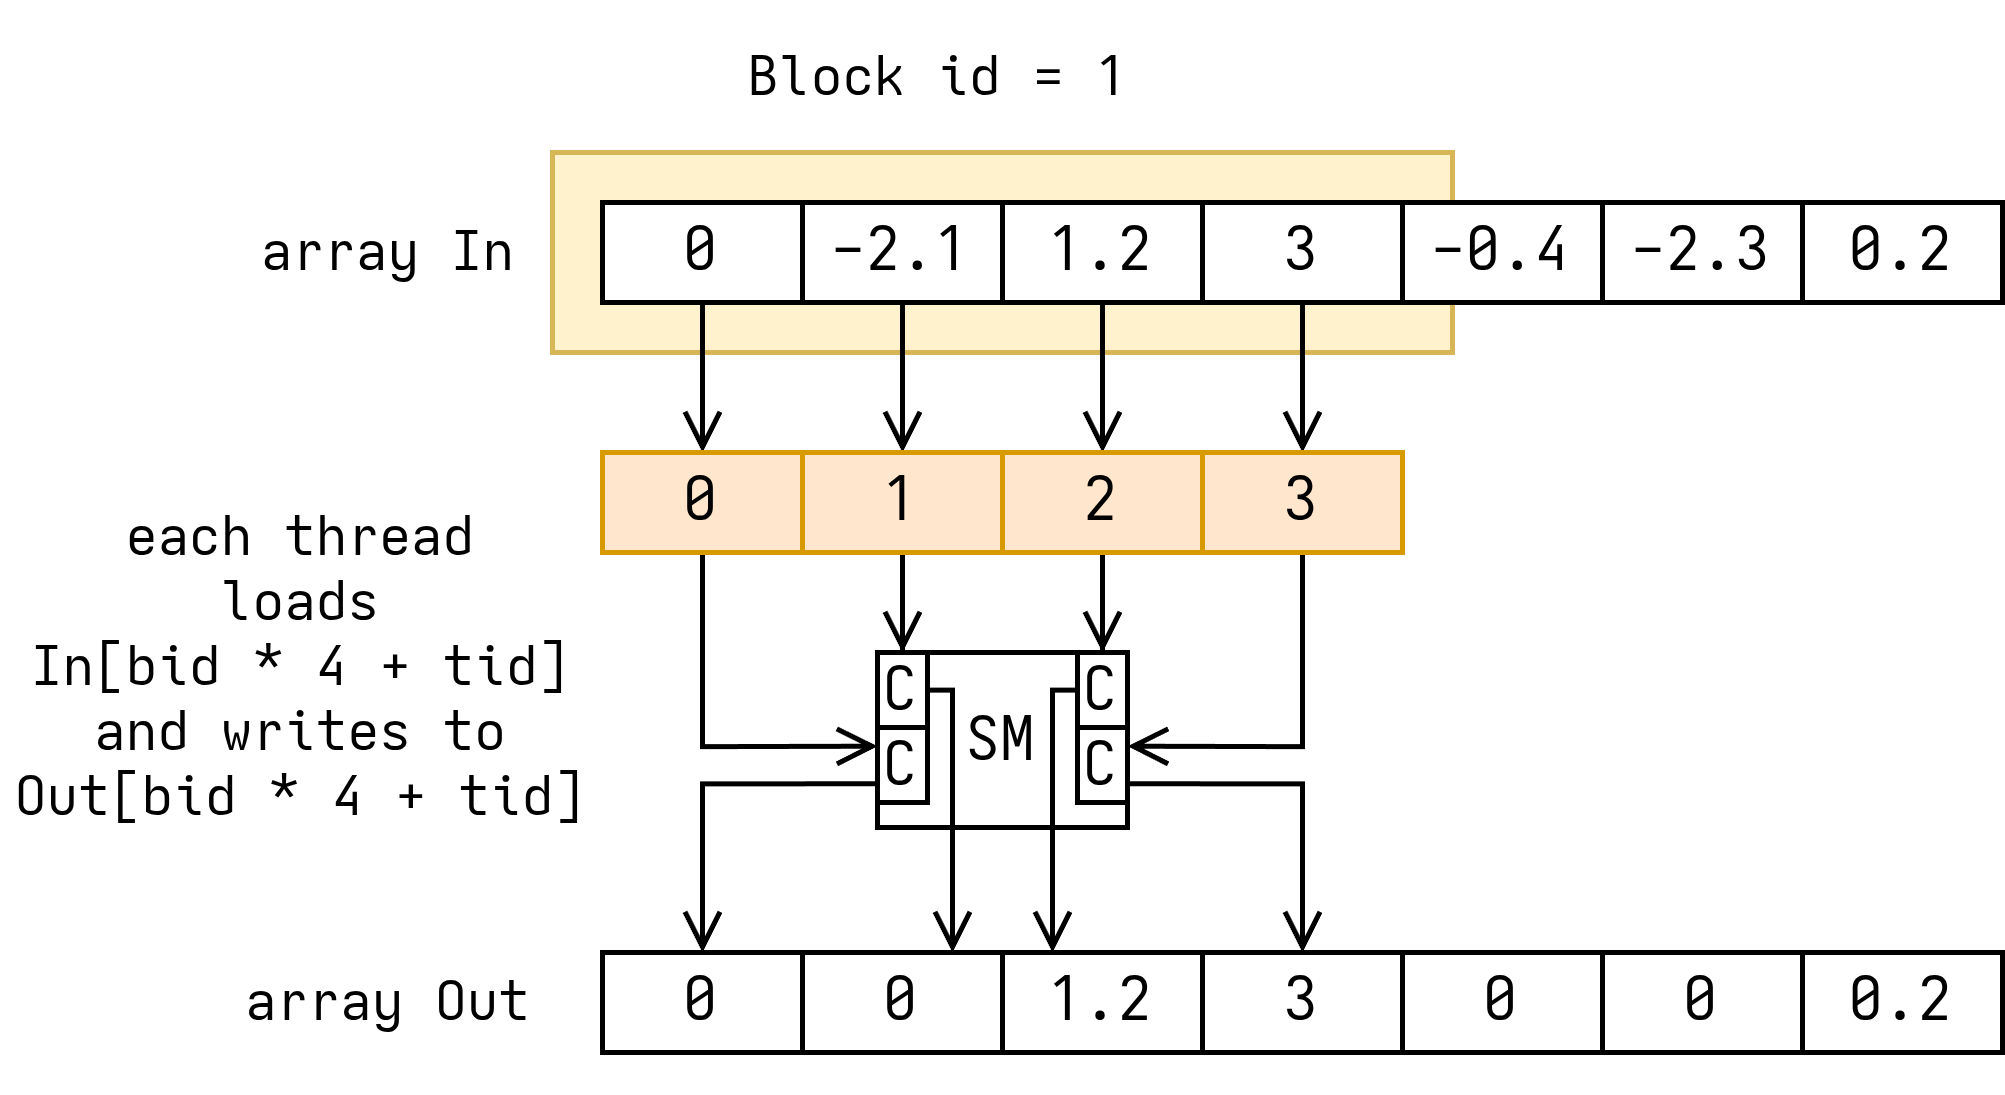

The diagram above was exported from draw.io. Its source (the exported page's mxGraphModel, read from the mxfile embedded in the PNG):
<mxGraphModel dx="1408" dy="772" grid="1" gridSize="10" guides="1" tooltips="1" connect="1" arrows="1" fold="1" page="1" pageScale="1" pageWidth="850" pageHeight="1100" math="0" shadow="0">
  <root>
    <mxCell id="0" />
    <mxCell id="1" parent="0" />
    <mxCell id="2" parent="1" style="rounded=0;whiteSpace=wrap;html=1;fillColor=#fff2cc;strokeColor=#d6b656;" value="" vertex="1">
      <mxGeometry height="40" width="180" x="150" y="1670" as="geometry" />
    </mxCell>
    <mxCell id="3" edge="1" parent="1" source="4" style="edgeStyle=orthogonalEdgeStyle;shape=connector;rounded=0;orthogonalLoop=1;jettySize=auto;html=1;strokeColor=default;align=center;verticalAlign=middle;fontFamily=Helvetica;fontSize=12;fontColor=default;labelBackgroundColor=default;endArrow=open;endFill=0;">
      <mxGeometry relative="1" as="geometry">
        <mxPoint x="180" y="1730" as="targetPoint" />
      </mxGeometry>
    </mxCell>
    <mxCell id="4" parent="1" style="rounded=0;whiteSpace=wrap;html=1;" value="&lt;font face=&quot;Iosevka&quot;&gt;0&lt;/font&gt;" vertex="1">
      <mxGeometry height="20" width="40" x="160" y="1680" as="geometry" />
    </mxCell>
    <mxCell id="5" edge="1" parent="1" source="6" style="edgeStyle=orthogonalEdgeStyle;shape=connector;rounded=0;orthogonalLoop=1;jettySize=auto;html=1;entryX=0.5;entryY=0;entryDx=0;entryDy=0;strokeColor=default;align=center;verticalAlign=middle;fontFamily=Helvetica;fontSize=12;fontColor=default;labelBackgroundColor=default;endArrow=open;endFill=0;" target="25">
      <mxGeometry relative="1" as="geometry" />
    </mxCell>
    <mxCell id="6" parent="1" style="rounded=0;whiteSpace=wrap;html=1;" value="&lt;font face=&quot;Iosevka&quot;&gt;-2.1&lt;/font&gt;" vertex="1">
      <mxGeometry height="20" width="40" x="200" y="1680" as="geometry" />
    </mxCell>
    <mxCell id="7" edge="1" parent="1" source="8" style="edgeStyle=orthogonalEdgeStyle;shape=connector;rounded=0;orthogonalLoop=1;jettySize=auto;html=1;entryX=0.5;entryY=0;entryDx=0;entryDy=0;strokeColor=default;align=center;verticalAlign=middle;fontFamily=Helvetica;fontSize=12;fontColor=default;labelBackgroundColor=default;endArrow=open;endFill=0;" target="27">
      <mxGeometry relative="1" as="geometry" />
    </mxCell>
    <mxCell id="8" parent="1" style="rounded=0;whiteSpace=wrap;html=1;" value="&lt;font face=&quot;Iosevka&quot;&gt;1.2&lt;/font&gt;" vertex="1">
      <mxGeometry height="20" width="40" x="240" y="1680" as="geometry" />
    </mxCell>
    <mxCell id="9" edge="1" parent="1" source="10" style="edgeStyle=orthogonalEdgeStyle;shape=connector;rounded=0;orthogonalLoop=1;jettySize=auto;html=1;entryX=0.5;entryY=0;entryDx=0;entryDy=0;strokeColor=default;align=center;verticalAlign=middle;fontFamily=Helvetica;fontSize=12;fontColor=default;labelBackgroundColor=default;endArrow=open;endFill=0;" target="29">
      <mxGeometry relative="1" as="geometry" />
    </mxCell>
    <mxCell id="10" parent="1" style="rounded=0;whiteSpace=wrap;html=1;" value="&lt;font face=&quot;Iosevka&quot;&gt;3&lt;/font&gt;" vertex="1">
      <mxGeometry height="20" width="40" x="280" y="1680" as="geometry" />
    </mxCell>
    <mxCell id="11" parent="1" style="rounded=0;whiteSpace=wrap;html=1;" value="&lt;font face=&quot;Iosevka&quot;&gt;-0.4&lt;/font&gt;" vertex="1">
      <mxGeometry height="20" width="40" x="320" y="1680" as="geometry" />
    </mxCell>
    <mxCell id="12" parent="1" style="rounded=0;whiteSpace=wrap;html=1;" value="&lt;font face=&quot;Iosevka&quot;&gt;-2.3&lt;/font&gt;" vertex="1">
      <mxGeometry height="20" width="40" x="360" y="1680" as="geometry" />
    </mxCell>
    <mxCell id="13" parent="1" style="rounded=0;whiteSpace=wrap;html=1;" value="&lt;font face=&quot;Iosevka&quot;&gt;0.2&lt;/font&gt;" vertex="1">
      <mxGeometry height="20" width="40" x="400" y="1680" as="geometry" />
    </mxCell>
    <mxCell id="14" parent="1" style="rounded=0;whiteSpace=wrap;html=1;" value="&lt;font face=&quot;Iosevka&quot;&gt;0&lt;/font&gt;" vertex="1">
      <mxGeometry height="20" width="40" x="160" y="1830" as="geometry" />
    </mxCell>
    <mxCell id="15" parent="1" style="rounded=0;whiteSpace=wrap;html=1;" value="&lt;font face=&quot;Iosevka&quot;&gt;0&lt;/font&gt;" vertex="1">
      <mxGeometry height="20" width="40" x="200" y="1830" as="geometry" />
    </mxCell>
    <mxCell id="16" parent="1" style="rounded=0;whiteSpace=wrap;html=1;" value="&lt;font face=&quot;Iosevka&quot;&gt;1.2&lt;/font&gt;" vertex="1">
      <mxGeometry height="20" width="40" x="240" y="1830" as="geometry" />
    </mxCell>
    <mxCell id="17" parent="1" style="rounded=0;whiteSpace=wrap;html=1;" value="&lt;font face=&quot;Iosevka&quot;&gt;3&lt;/font&gt;" vertex="1">
      <mxGeometry height="20" width="40" x="280" y="1830" as="geometry" />
    </mxCell>
    <mxCell id="18" parent="1" style="rounded=0;whiteSpace=wrap;html=1;" value="&lt;font face=&quot;Iosevka&quot;&gt;0&lt;/font&gt;" vertex="1">
      <mxGeometry height="20" width="40" x="320" y="1830" as="geometry" />
    </mxCell>
    <mxCell id="19" parent="1" style="rounded=0;whiteSpace=wrap;html=1;" value="&lt;font face=&quot;Iosevka&quot;&gt;0&lt;/font&gt;" vertex="1">
      <mxGeometry height="20" width="40" x="360" y="1830" as="geometry" />
    </mxCell>
    <mxCell id="20" parent="1" style="rounded=0;whiteSpace=wrap;html=1;" value="&lt;font face=&quot;Iosevka&quot;&gt;0.2&lt;/font&gt;" vertex="1">
      <mxGeometry height="20" width="40" x="400" y="1830" as="geometry" />
    </mxCell>
    <mxCell id="21" parent="1" style="text;html=1;whiteSpace=wrap;strokeColor=none;fillColor=none;align=center;verticalAlign=middle;rounded=0;fontFamily=Helvetica;fontSize=11;fontColor=default;" value="&lt;font face=&quot;Iosevka&quot;&gt;Block id = 1&lt;/font&gt;" vertex="1">
      <mxGeometry height="30" width="95" x="180" y="1640" as="geometry" />
    </mxCell>
    <mxCell id="22" edge="1" parent="1" source="23" style="edgeStyle=orthogonalEdgeStyle;shape=connector;rounded=0;orthogonalLoop=1;jettySize=auto;html=1;entryX=0;entryY=0.25;entryDx=0;entryDy=0;strokeColor=default;align=center;verticalAlign=middle;fontFamily=Helvetica;fontSize=12;fontColor=default;labelBackgroundColor=default;endArrow=open;endFill=0;exitX=0.5;exitY=1;exitDx=0;exitDy=0;" target="34">
      <mxGeometry relative="1" as="geometry" />
    </mxCell>
    <mxCell id="23" parent="1" style="rounded=0;whiteSpace=wrap;html=1;fillColor=#ffe6cc;strokeColor=#d79b00;" value="&lt;font face=&quot;Iosevka&quot;&gt;0&lt;/font&gt;" vertex="1">
      <mxGeometry height="20" width="40" x="160" y="1730" as="geometry" />
    </mxCell>
    <mxCell id="24" edge="1" parent="1" source="25" style="edgeStyle=orthogonalEdgeStyle;shape=connector;rounded=0;orthogonalLoop=1;jettySize=auto;html=1;entryX=0.5;entryY=0;entryDx=0;entryDy=0;strokeColor=default;align=center;verticalAlign=middle;fontFamily=Helvetica;fontSize=12;fontColor=default;labelBackgroundColor=default;endArrow=open;endFill=0;" target="32">
      <mxGeometry relative="1" as="geometry" />
    </mxCell>
    <mxCell id="25" parent="1" style="rounded=0;whiteSpace=wrap;html=1;fillColor=#ffe6cc;strokeColor=#d79b00;" value="&lt;font face=&quot;Iosevka&quot;&gt;1&lt;/font&gt;" vertex="1">
      <mxGeometry height="20" width="40" x="200" y="1730" as="geometry" />
    </mxCell>
    <mxCell id="26" edge="1" parent="1" source="27" style="edgeStyle=orthogonalEdgeStyle;shape=connector;rounded=0;orthogonalLoop=1;jettySize=auto;html=1;entryX=0.5;entryY=0;entryDx=0;entryDy=0;strokeColor=default;align=center;verticalAlign=middle;fontFamily=Helvetica;fontSize=12;fontColor=default;labelBackgroundColor=default;endArrow=open;endFill=0;" target="36">
      <mxGeometry relative="1" as="geometry" />
    </mxCell>
    <mxCell id="27" parent="1" style="rounded=0;whiteSpace=wrap;html=1;fillColor=#ffe6cc;strokeColor=#d79b00;" value="&lt;font face=&quot;Iosevka&quot;&gt;2&lt;/font&gt;" vertex="1">
      <mxGeometry height="20" width="40" x="240" y="1730" as="geometry" />
    </mxCell>
    <mxCell id="28" edge="1" parent="1" source="29" style="edgeStyle=orthogonalEdgeStyle;shape=connector;rounded=0;orthogonalLoop=1;jettySize=auto;html=1;entryX=1;entryY=0.25;entryDx=0;entryDy=0;strokeColor=default;align=center;verticalAlign=middle;fontFamily=Helvetica;fontSize=12;fontColor=default;labelBackgroundColor=default;endArrow=open;endFill=0;exitX=0.5;exitY=1;exitDx=0;exitDy=0;" target="38">
      <mxGeometry relative="1" as="geometry" />
    </mxCell>
    <mxCell id="29" parent="1" style="rounded=0;whiteSpace=wrap;html=1;fillColor=#ffe6cc;strokeColor=#d79b00;" value="&lt;font face=&quot;Iosevka&quot;&gt;3&lt;/font&gt;" vertex="1">
      <mxGeometry height="20" width="40" x="280" y="1730" as="geometry" />
    </mxCell>
    <mxCell id="30" parent="1" style="rounded=0;whiteSpace=wrap;html=1;" value="&lt;font face=&quot;Iosevka&quot;&gt;SM&lt;/font&gt;" vertex="1">
      <mxGeometry height="35" width="50" x="215" y="1770" as="geometry" />
    </mxCell>
    <mxCell id="31" edge="1" parent="1" source="32" style="edgeStyle=orthogonalEdgeStyle;shape=connector;rounded=0;orthogonalLoop=1;jettySize=auto;html=1;strokeColor=default;align=center;verticalAlign=middle;fontFamily=Helvetica;fontSize=12;fontColor=default;labelBackgroundColor=default;endArrow=open;endFill=0;">
      <mxGeometry relative="1" as="geometry">
        <Array as="points">
          <mxPoint x="230" y="1778" />
        </Array>
        <mxPoint x="230" y="1830" as="targetPoint" />
      </mxGeometry>
    </mxCell>
    <mxCell id="32" parent="1" style="rounded=0;whiteSpace=wrap;html=1;" value="&lt;font face=&quot;Iosevka&quot;&gt;C&lt;/font&gt;" vertex="1">
      <mxGeometry height="15" width="10" x="215" y="1770" as="geometry" />
    </mxCell>
    <mxCell id="33" edge="1" parent="1" source="34" style="edgeStyle=orthogonalEdgeStyle;shape=connector;rounded=0;orthogonalLoop=1;jettySize=auto;html=1;entryX=0.5;entryY=0;entryDx=0;entryDy=0;strokeColor=default;align=center;verticalAlign=middle;fontFamily=Helvetica;fontSize=12;fontColor=default;labelBackgroundColor=default;endArrow=open;endFill=0;exitX=0;exitY=0.75;exitDx=0;exitDy=0;" target="14">
      <mxGeometry relative="1" as="geometry">
        <Array as="points">
          <mxPoint x="180" y="1796" />
        </Array>
      </mxGeometry>
    </mxCell>
    <mxCell id="34" parent="1" style="rounded=0;whiteSpace=wrap;html=1;" value="&lt;font face=&quot;Iosevka&quot;&gt;C&lt;/font&gt;" vertex="1">
      <mxGeometry height="15" width="10" x="215" y="1785" as="geometry" />
    </mxCell>
    <mxCell id="35" edge="1" parent="1" source="36" style="edgeStyle=orthogonalEdgeStyle;shape=connector;rounded=0;orthogonalLoop=1;jettySize=auto;html=1;entryX=0.25;entryY=0;entryDx=0;entryDy=0;strokeColor=default;align=center;verticalAlign=middle;fontFamily=Helvetica;fontSize=12;fontColor=default;labelBackgroundColor=default;endArrow=open;endFill=0;" target="16">
      <mxGeometry relative="1" as="geometry">
        <Array as="points">
          <mxPoint x="250" y="1778" />
        </Array>
      </mxGeometry>
    </mxCell>
    <mxCell id="36" parent="1" style="rounded=0;whiteSpace=wrap;html=1;" value="&lt;font face=&quot;Iosevka&quot;&gt;C&lt;/font&gt;" vertex="1">
      <mxGeometry height="15" width="10" x="255" y="1770" as="geometry" />
    </mxCell>
    <mxCell id="37" edge="1" parent="1" source="38" style="edgeStyle=orthogonalEdgeStyle;shape=connector;rounded=0;orthogonalLoop=1;jettySize=auto;html=1;entryX=0.5;entryY=0;entryDx=0;entryDy=0;strokeColor=default;align=center;verticalAlign=middle;fontFamily=Helvetica;fontSize=12;fontColor=default;labelBackgroundColor=default;endArrow=open;endFill=0;exitX=1;exitY=0.75;exitDx=0;exitDy=0;" target="17">
      <mxGeometry relative="1" as="geometry" />
    </mxCell>
    <mxCell id="38" parent="1" style="rounded=0;whiteSpace=wrap;html=1;" value="&lt;font face=&quot;Iosevka&quot;&gt;C&lt;/font&gt;" vertex="1">
      <mxGeometry height="15" width="10" x="255" y="1785" as="geometry" />
    </mxCell>
    <mxCell id="39" parent="1" style="text;html=1;whiteSpace=wrap;strokeColor=none;fillColor=none;align=center;verticalAlign=middle;rounded=0;fontFamily=Helvetica;fontSize=11;fontColor=default;" value="&lt;font face=&quot;Iosevka&quot;&gt;each thread&lt;/font&gt;&lt;div&gt;&lt;font face=&quot;Iosevka&quot;&gt;loads&lt;/font&gt;&lt;/div&gt;&lt;div&gt;&lt;font face=&quot;Iosevka&quot;&gt;In[bid * 4 + tid]&lt;/font&gt;&lt;/div&gt;&lt;div&gt;&lt;font face=&quot;Iosevka&quot;&gt;and writes to&lt;/font&gt;&lt;/div&gt;&lt;div&gt;&lt;span style=&quot;font-family: Iosevka;&quot;&gt;Out[bid * 4 + tid]&lt;/span&gt;&lt;font face=&quot;Iosevka&quot;&gt;&lt;/font&gt;&lt;/div&gt;" vertex="1">
      <mxGeometry height="95" width="120" x="40" y="1725" as="geometry" />
    </mxCell>
    <mxCell id="40" parent="1" style="text;html=1;whiteSpace=wrap;strokeColor=none;fillColor=none;align=center;verticalAlign=middle;rounded=0;fontFamily=Helvetica;fontSize=11;fontColor=default;" value="&lt;font face=&quot;Iosevka&quot;&gt;array In&lt;/font&gt;" vertex="1">
      <mxGeometry height="37.5" width="65" x="85" y="1671.25" as="geometry" />
    </mxCell>
    <mxCell id="41" parent="1" style="text;html=1;whiteSpace=wrap;strokeColor=none;fillColor=none;align=center;verticalAlign=middle;rounded=0;fontFamily=Helvetica;fontSize=11;fontColor=default;" value="&lt;font face=&quot;Iosevka&quot;&gt;array Out&lt;/font&gt;" vertex="1">
      <mxGeometry height="37.5" width="65" x="85" y="1821.25" as="geometry" />
    </mxCell>
  </root>
</mxGraphModel>